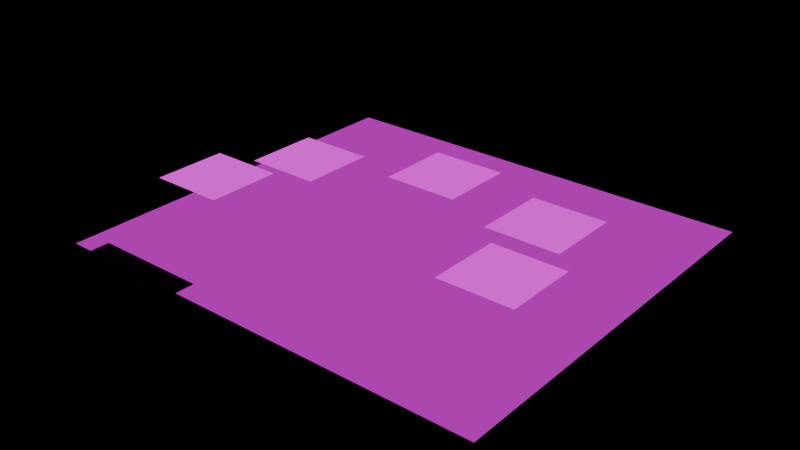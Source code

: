 # Source: assembly-hall.blend  (saved by Blender 4.2.66; exported with 4.5.12 LTS)
import bpy
from mathutils import Matrix  # noqa: F401  (used for matrix-valued properties, if any)

bpy.ops.wm.read_factory_settings(use_empty=True)
scene = bpy.context.scene
scene.name = 'Scene'

# ---- collections
col_pits = bpy.data.collections.new('pits'); scene.collection.children.link(col_pits)
col_tiles = bpy.data.collections.new('tiles'); scene.collection.children.link(col_tiles)
col_players = bpy.data.collections.new('players'); scene.collection.children.link(col_players)
col_colliders = bpy.data.collections.new('colliders'); scene.collection.children.link(col_colliders)
col_boxes = bpy.data.collections.new('boxes'); scene.collection.children.link(col_boxes)
col_npcs = bpy.data.collections.new('npcs'); scene.collection.children.link(col_npcs)
col_interactables = bpy.data.collections.new('interactables'); scene.collection.children.link(col_interactables)
col_levelchangetriggers = bpy.data.collections.new('levelchangetriggers'); scene.collection.children.link(col_levelchangetriggers)
col_interactable_objects = bpy.data.collections.new('interactable_objects'); scene.collection.children.link(col_interactable_objects)
col_spawnpoints = bpy.data.collections.new('spawnpoints'); scene.collection.children.link(col_spawnpoints)
col_alwaysontop = bpy.data.collections.new('alwaysontop'); scene.collection.children.link(col_alwaysontop)
col_player = bpy.data.collections.new('Player')  # instanced only; not linked into the scene
col_collider = bpy.data.collections.new('Collider')  # instanced only; not linked into the scene
col_box = bpy.data.collections.new('Box')  # instanced only; not linked into the scene
col_levelchangetriggers_1 = bpy.data.collections.new('LevelChangeTriggers')  # instanced only; not linked into the scene
col_spawnpoint = bpy.data.collections.new('SpawnPoint')  # instanced only; not linked into the scene

# ---- images (referenced by path relative to the original .blend; pixels are not part of the script)
import os
ASSET_DIR = os.environ.get("B2B_ASSET_DIR", "")  # directory of the original .blend (textures are referenced by path, not embedded)
HERE = os.path.dirname(os.path.abspath(__file__))  # packed textures are extracted next to this script under _unpacked/

def load_image(name, relpath, width, height, colorspace="sRGB"):
    """Load a texture the original file referenced (path relative to the .blend, or extracted next to this script)."""
    p = next((c for c in (os.path.join(HERE, relpath), os.path.join(ASSET_DIR, relpath)) if relpath and os.path.exists(c)), "")
    if p:
        img = bpy.data.images.load(p, check_existing=True)
        img.name = name
    else:  # same state as the original file: an image datablock whose file is absent (Cycles renders it pink)
        img = bpy.data.images.new(name, width, height)
        img.source = "FILE"
        img.filepath = "//" + (relpath or name)
    img.colorspace_settings.name = colorspace
    return img
img_crossroads_core_png = load_image('crossroads_core.png', 'crossroads_core.png', 1024, 1024, 'sRGB')
img_house_down_png = load_image('house_down.png', 'house_down.png', 1024, 1024, 'sRGB')
img_npc_guard_png = load_image('npc_Guard.png', 'npc_Guard.png', 1024, 1024, 'sRGB')

# ---- materials (node trees are filled in below, after node groups)
mat_house_down = bpy.data.materials.new('house_down')
mat_guard = bpy.data.materials.new('Guard')

# ---- material node trees
mat_house_down.use_nodes = True; mat_house_down.node_tree.nodes.clear()
_N = mat_house_down.node_tree.nodes; _L = mat_house_down.node_tree.links
n0 = _N.new('ShaderNodeOutputMaterial'); n0.name = 'Material Output.001'; n0.location = (-84, 314)
n1 = _N.new('ShaderNodeTexImage'); n1.name = 'Image Texture'; n1.location = (-634, 263)
n1.image = img_crossroads_core_png
n2 = _N.new('ShaderNodeEmission'); n2.name = 'Emission'; n2.location = (-309, 288)
n2.inputs[1].default_value = 0.5
n3 = _N.new('ShaderNodeOutputMaterial'); n3.name = 'Material Output.002'; n3.location = (-84, 314)
n4 = _N.new('ShaderNodeTexImage'); n4.name = 'Image Texture.001'; n4.location = (-634, 263)
n4.image = img_house_down_png
n5 = _N.new('ShaderNodeEmission'); n5.name = 'Emission.001'; n5.location = (-309, 288)
n5.inputs[1].default_value = 0.5
_L.new(n2.outputs[0], n0.inputs[0])
_L.new(n1.outputs[0], n2.inputs[0])
_L.new(n5.outputs[0], n3.inputs[0])
_L.new(n4.outputs[0], n5.inputs[0])
n0.is_active_output = True
mat_guard.use_nodes = True; mat_guard.node_tree.nodes.clear()
_N = mat_guard.node_tree.nodes; _L = mat_guard.node_tree.links
n0 = _N.new('ShaderNodeOutputMaterial'); n0.name = 'Material Output'; n0.location = (592, 253)
n1 = _N.new('ShaderNodeEmission'); n1.name = 'Emission'; n1.location = (148, 259)
n2 = _N.new('ShaderNodeTexImage'); n2.name = 'Image Texture'; n2.location = (-230, 283)
n2.image = img_npc_guard_png
n3 = _N.new('ShaderNodeBsdfTransparent'); n3.name = 'Transparent BSDF'; n3.location = (152, 88)
n4 = _N.new('ShaderNodeInvert'); n4.name = 'Invert Color'; n4.location = (32, -58)
n5 = _N.new('ShaderNodeMixShader'); n5.name = 'Mix Shader'; n5.location = (370, 202)
_L.new(n2.outputs[0], n1.inputs[0])
_L.new(n2.outputs[1], n4.inputs[1])
_L.new(n4.outputs[0], n3.inputs[0])
_L.new(n1.outputs[0], n5.inputs[1])
_L.new(n3.outputs[0], n5.inputs[2])
_L.new(n5.outputs[0], n0.inputs[0])
_L.new(n4.outputs[0], n5.inputs[0])
n0.is_active_output = True

# ---- world
world_world = bpy.data.worlds.new('World'); scene.world = world_world
world_world.use_nodes = True; world_world.node_tree.nodes.clear()
_N = world_world.node_tree.nodes; _L = world_world.node_tree.links
n0 = _N.new('ShaderNodeOutputWorld'); n0.name = 'World Output'; n0.location = (300, 300)
n1 = _N.new('ShaderNodeBackground'); n1.name = 'Background'; n1.location = (10, 300)
n1.inputs[0].default_value = (0.0, 0.0, 0.0, 1.0)
n1.inputs[1].default_value = 0.0
_L.new(n1.outputs[0], n0.inputs[0])
n0.is_active_output = True
world_world.color = (0.0, 0.0, 0.0)
world_world.sun_shadow_jitter_overblur = 0.0

# ---- meshes
me_plane_004 = bpy.data.meshes.new('Plane.004')
me_plane_004.from_pydata([(-1.0, -1.0, 0.0), (1.0, -1.0, 0.0), (-1.0, 1.0, 0.0), (1.0, 1.0, 0.0)], [], [(0, 1, 3, 2)])
_uv = me_plane_004.uv_layers.new(name='UVMap')
_uv.uv.foreach_set('vector', [0.0, 0.0, 1.0, 0.0, 1.0, 1.0, 0.0, 1.0])
me_plane_004.materials.append(mat_house_down)
me_plane_004.update()
me_plane_001 = bpy.data.meshes.new('Plane.001')
me_plane_001.from_pydata([(-16.0, -16.0, 0.0), (16.0, -16.0, 0.0), (-16.0, 16.0, 0.0), (16.0, 16.0, 0.0)], [], [(0, 1, 3, 2)])
_uv = me_plane_001.uv_layers.new(name='UVMap')
_uv.uv.foreach_set('vector', [0.0, 0.0, 1.0, 0.0, 1.0, 1.0, 0.0, 1.0])
me_plane_001.materials.append(mat_guard)
me_plane_001.update()
me_plane_002 = bpy.data.meshes.new('Plane.002')
me_plane_002.from_pydata([(-16.0, -16.0, 0.0), (16.0, -16.0, 0.0), (-16.0, 16.0, 0.0), (16.0, 16.0, 0.0)], [], [(0, 1, 3, 2)])
_uv = me_plane_002.uv_layers.new(name='UVMap')
_uv.uv.foreach_set('vector', [0.0, 0.0, 1.0, 0.0, 1.0, 1.0, 0.0, 1.0])
me_plane_002.materials.append(mat_guard)
me_plane_002.update()
me_plane_003 = bpy.data.meshes.new('Plane.003')
me_plane_003.from_pydata([(-16.0, -16.0, 0.0), (16.0, -16.0, 0.0), (-16.0, 16.0, 0.0), (16.0, 16.0, 0.0)], [], [(0, 1, 3, 2)])
_uv = me_plane_003.uv_layers.new(name='UVMap')
_uv.uv.foreach_set('vector', [0.0, 0.0, 1.0, 0.0, 1.0, 1.0, 0.0, 1.0])
me_plane_003.materials.append(mat_guard)
me_plane_003.update()
me_plane_005 = bpy.data.meshes.new('Plane.005')
me_plane_005.from_pydata([(-16.0, -16.0, 0.0), (16.0, -16.0, 0.0), (-16.0, 16.0, 0.0), (16.0, 16.0, 0.0)], [], [(0, 1, 3, 2)])
_uv = me_plane_005.uv_layers.new(name='UVMap')
_uv.uv.foreach_set('vector', [0.0, 0.0, 1.0, 0.0, 1.0, 1.0, 0.0, 1.0])
me_plane_005.materials.append(mat_guard)
me_plane_005.update()
me_plane_006 = bpy.data.meshes.new('Plane.006')
me_plane_006.from_pydata([(-16.0, -16.0, 0.0), (16.0, -16.0, 0.0), (-16.0, 16.0, 0.0), (16.0, 16.0, 0.0)], [], [(0, 1, 3, 2)])
_uv = me_plane_006.uv_layers.new(name='UVMap')
_uv.uv.foreach_set('vector', [0.0, 0.0, 1.0, 0.0, 1.0, 1.0, 0.0, 1.0])
me_plane_006.materials.append(mat_guard)
me_plane_006.update()
me_plane_007 = bpy.data.meshes.new('Plane.007')
me_plane_007.from_pydata([(-16.0, -16.0, 0.0), (16.0, -16.0, 0.0), (-16.0, 16.0, 0.0), (16.0, 16.0, 0.0)], [], [(0, 1, 3, 2)])
_uv = me_plane_007.uv_layers.new(name='UVMap')
_uv.uv.foreach_set('vector', [0.0, 0.0, 1.0, 0.0, 1.0, 1.0, 0.0, 1.0])
me_plane_007.update()

# ---- objects
ob_background = bpy.data.objects.new('Background', me_plane_004)
ob_player = bpy.data.objects.new('Player', None)
ob_collider_001 = bpy.data.objects.new('Collider.001', None)
ob_collider_002 = bpy.data.objects.new('Collider.002', None)
ob_collider_006 = bpy.data.objects.new('Collider.006', None)
ob_collider_007 = bpy.data.objects.new('Collider.007', None)
ob_collider_003 = bpy.data.objects.new('Collider.003', None)
ob_collider_004 = bpy.data.objects.new('Collider.004', None)
ob_collider_005 = bpy.data.objects.new('Collider.005', None)
ob_box_1 = bpy.data.objects.new('box-1', None)
ob_box_2 = bpy.data.objects.new('box-2', None)
ob_rocks_1 = bpy.data.objects.new('rocks-1', None)
ob_elder = bpy.data.objects.new('Elder', me_plane_001)
ob_guard = bpy.data.objects.new('Guard', me_plane_002)
ob_cat = bpy.data.objects.new('Cat', me_plane_003)
ob_cow = bpy.data.objects.new('Cow', me_plane_005)
ob_joe = bpy.data.objects.new('Joe', me_plane_006)
ob_levelchangetriggers = bpy.data.objects.new('LevelChangeTriggers', None)
ob_exit_tip = bpy.data.objects.new('exit_tip', me_plane_007)
ob_main = bpy.data.objects.new('main', None)

# ---- transforms, parenting, visibility, modifiers, constraints
ob_background.location = (0.0, 10.55, 0.0)
ob_background.scale = (187.0, 168.0, 1.0)
ob_player.location = (-101.2, -92.67, 6.506)
ob_player.instance_type = 'COLLECTION'
ob_collider_001.location = (-23.15, 196.0, 19.81)
ob_collider_001.scale = (6.624, 2.569, 1.0)
ob_collider_001.instance_type = 'COLLECTION'
ob_collider_002.location = (58.66, -196.2, -21.19)
ob_collider_002.scale = (-4.003, 2.08, 1.0)
ob_collider_002.instance_type = 'COLLECTION'
ob_collider_006.location = (-255.0, 1.694, 19.81)
ob_collider_006.scale = (2.228, 5.543, 1.0)
ob_collider_006.instance_type = 'COLLECTION'
ob_collider_007.location = (249.8, 33.31, 19.81)
ob_collider_007.scale = (2.199, 5.707, 1.0)
ob_collider_007.instance_type = 'COLLECTION'
ob_collider_003.location = (-194.6, -197.3, -21.19)
ob_collider_003.scale = (1.465, 2.036, 1.0)
ob_collider_003.instance_type = 'COLLECTION'
ob_collider_004.location = (-194.6, -197.3, -21.19)
ob_collider_004.scale = (1.465, 2.036, 1.0)
ob_collider_004.instance_type = 'COLLECTION'
ob_collider_005.location = (-108.5, -239.0, -21.19)
ob_collider_005.scale = (1.465, 2.433, 1.0)
ob_collider_005.instance_type = 'COLLECTION'
ob_box_1.location = (143.6, 35.53, 4.555)
ob_box_1.instance_type = 'COLLECTION'
ob_box_2.location = (78.98, -94.26, 4.555)
ob_box_2.instance_type = 'COLLECTION'
ob_rocks_1.location = (145.0, -93.06, 4.555)
ob_rocks_1.instance_type = 'COLLECTION'
ob_elder.location = (116.6, -31.92, 28.75)
ob_elder.scale = (1.998, 1.998, 1.998)
ob_guard.location = (98.78, 48.45, 28.75)
ob_guard.scale = (1.998, 1.998, 1.998)
ob_cat.location = (-148.9, -46.9, 28.75)
ob_cat.scale = (1.998, 1.998, 1.998)
ob_cow.location = (-10.55, 70.1, 28.75)
ob_cow.scale = (1.998, 1.998, 1.998)
ob_joe.location = (-115.7, 24.42, 28.75)
ob_joe.scale = (1.998, 1.998, 1.998)
ob_levelchangetriggers.location = (15.55, -250.1, 11.74)
ob_levelchangetriggers.scale = (1.468, 1.518, 1.518)
ob_levelchangetriggers.instance_type = 'COLLECTION'
ob_exit_tip.location = (-107.4, -162.6, 8.38)
ob_exit_tip.scale = (2.972, 0.7892, 1.399)
ob_main.location = (-107.9, -118.2, 0.0)
ob_main.instance_type = 'COLLECTION'
ob_player.instance_collection = col_player
ob_collider_001.instance_collection = col_collider
ob_collider_002.instance_collection = col_collider
ob_collider_006.instance_collection = col_collider
ob_collider_007.instance_collection = col_collider
ob_collider_003.instance_collection = col_collider
ob_collider_004.instance_collection = col_collider
ob_collider_005.instance_collection = col_collider
ob_box_1.instance_collection = col_box
ob_box_2.instance_collection = col_box
ob_rocks_1.instance_collection = col_box
ob_levelchangetriggers.instance_collection = col_levelchangetriggers_1
ob_main.instance_collection = col_spawnpoint

# ---- collection membership
col_tiles.objects.link(ob_background)
col_players.objects.link(ob_player)
col_colliders.objects.link(ob_collider_001)
col_colliders.objects.link(ob_collider_002)
col_colliders.objects.link(ob_collider_006)
col_colliders.objects.link(ob_collider_007)
col_colliders.objects.link(ob_collider_003)
col_colliders.objects.link(ob_collider_004)
col_colliders.objects.link(ob_collider_005)
col_boxes.objects.link(ob_box_1)
col_boxes.objects.link(ob_box_2)
col_boxes.objects.link(ob_rocks_1)
col_npcs.objects.link(ob_elder)
col_npcs.objects.link(ob_guard)
col_npcs.objects.link(ob_cat)
col_npcs.objects.link(ob_cow)
col_npcs.objects.link(ob_joe)
col_levelchangetriggers.objects.link(ob_levelchangetriggers)
col_interactable_objects.objects.link(ob_exit_tip)
col_spawnpoints.objects.link(ob_main)

# ---- scene / render settings (as saved in the file)
scene.frame_start = 1; scene.frame_end = 250; scene.frame_set(1)
scene.render.engine = 'CYCLES'
scene.render.film_transparent = True
bpy.context.view_layer.update()

# ---- added for rendering (the .blend has no active camera): camera
cam_auto = bpy.data.cameras.new('AutoCamera')
cam_auto.lens = 50.0
cam_auto.sensor_width = 36.0
cam_auto.clip_end = 8372.22
ob_auto_camera = bpy.data.objects.new('AutoCamera', cam_auto)
scene.collection.objects.link(ob_auto_camera)
ob_auto_camera.location = (477.052, -570.791, 396.015)
ob_auto_camera.rotation_euler = (1.09748, -7.21219e-08, 0.694738)
scene.camera = ob_auto_camera
bpy.context.view_layer.update()
